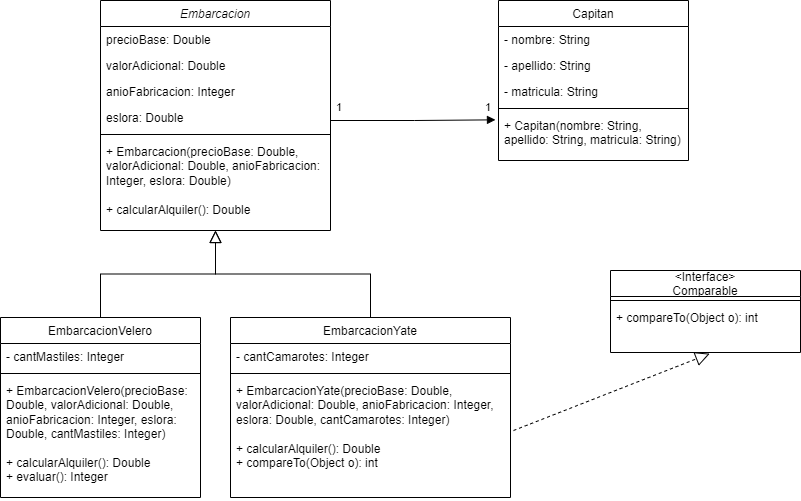

The diagram above was exported from draw.io. Its source (the exported page's mxGraphModel, read from the mxfile embedded in the PNG):
<mxGraphModel dx="1185" dy="644" grid="1" gridSize="10" guides="1" tooltips="1" connect="1" arrows="1" fold="1" page="1" pageScale="1" pageWidth="827" pageHeight="1169" math="0" shadow="0">
  <root>
    <mxCell id="WIyWlLk6GJQsqaUBKTNV-0" />
    <mxCell id="WIyWlLk6GJQsqaUBKTNV-1" parent="WIyWlLk6GJQsqaUBKTNV-0" />
    <mxCell id="zkfFHV4jXpPFQw0GAbJ--0" value="Embarcacion" style="swimlane;fontStyle=2;align=center;verticalAlign=top;childLayout=stackLayout;horizontal=1;startSize=26;horizontalStack=0;resizeParent=1;resizeLast=0;collapsible=1;marginBottom=0;rounded=0;shadow=0;strokeWidth=1;" parent="WIyWlLk6GJQsqaUBKTNV-1" vertex="1">
      <mxGeometry x="110" y="120" width="230" height="230" as="geometry">
        <mxRectangle x="230" y="140" width="160" height="26" as="alternateBounds" />
      </mxGeometry>
    </mxCell>
    <mxCell id="zkfFHV4jXpPFQw0GAbJ--1" value="precioBase: Double" style="text;align=left;verticalAlign=top;spacingLeft=4;spacingRight=4;overflow=hidden;rotatable=0;points=[[0,0.5],[1,0.5]];portConstraint=eastwest;" parent="zkfFHV4jXpPFQw0GAbJ--0" vertex="1">
      <mxGeometry y="26" width="230" height="26" as="geometry" />
    </mxCell>
    <mxCell id="zkfFHV4jXpPFQw0GAbJ--2" value="valorAdicional: Double" style="text;align=left;verticalAlign=top;spacingLeft=4;spacingRight=4;overflow=hidden;rotatable=0;points=[[0,0.5],[1,0.5]];portConstraint=eastwest;rounded=0;shadow=0;html=0;" parent="zkfFHV4jXpPFQw0GAbJ--0" vertex="1">
      <mxGeometry y="52" width="230" height="26" as="geometry" />
    </mxCell>
    <mxCell id="zkfFHV4jXpPFQw0GAbJ--3" value="anioFabricacion: Integer" style="text;align=left;verticalAlign=top;spacingLeft=4;spacingRight=4;overflow=hidden;rotatable=0;points=[[0,0.5],[1,0.5]];portConstraint=eastwest;rounded=0;shadow=0;html=0;" parent="zkfFHV4jXpPFQw0GAbJ--0" vertex="1">
      <mxGeometry y="78" width="230" height="26" as="geometry" />
    </mxCell>
    <mxCell id="nbAncP-0106k6tVw_4kp-1" value="eslora: Double" style="text;align=left;verticalAlign=top;spacingLeft=4;spacingRight=4;overflow=hidden;rotatable=0;points=[[0,0.5],[1,0.5]];portConstraint=eastwest;rounded=0;shadow=0;html=0;" vertex="1" parent="zkfFHV4jXpPFQw0GAbJ--0">
      <mxGeometry y="104" width="230" height="26" as="geometry" />
    </mxCell>
    <mxCell id="zkfFHV4jXpPFQw0GAbJ--4" value="" style="line;html=1;strokeWidth=1;align=left;verticalAlign=middle;spacingTop=-1;spacingLeft=3;spacingRight=3;rotatable=0;labelPosition=right;points=[];portConstraint=eastwest;" parent="zkfFHV4jXpPFQw0GAbJ--0" vertex="1">
      <mxGeometry y="130" width="230" height="8" as="geometry" />
    </mxCell>
    <mxCell id="zkfFHV4jXpPFQw0GAbJ--5" value="+ Embarcacion(precioBase: Double, valorAdicional: Double, anioFabricacion: Integer, eslora: Double)&#10;&#10;+ calcularAlquiler(): Double" style="text;align=left;verticalAlign=top;spacingLeft=4;spacingRight=4;overflow=hidden;rotatable=0;points=[[0,0.5],[1,0.5]];portConstraint=eastwest;whiteSpace=wrap;" parent="zkfFHV4jXpPFQw0GAbJ--0" vertex="1">
      <mxGeometry y="138" width="230" height="92" as="geometry" />
    </mxCell>
    <mxCell id="zkfFHV4jXpPFQw0GAbJ--6" value="EmbarcacionVelero" style="swimlane;fontStyle=0;align=center;verticalAlign=top;childLayout=stackLayout;horizontal=1;startSize=26;horizontalStack=0;resizeParent=1;resizeLast=0;collapsible=1;marginBottom=0;rounded=0;shadow=0;strokeWidth=1;" parent="WIyWlLk6GJQsqaUBKTNV-1" vertex="1">
      <mxGeometry x="10" y="437" width="200" height="180" as="geometry">
        <mxRectangle x="130" y="380" width="160" height="26" as="alternateBounds" />
      </mxGeometry>
    </mxCell>
    <mxCell id="zkfFHV4jXpPFQw0GAbJ--7" value="- cantMastiles: Integer" style="text;align=left;verticalAlign=top;spacingLeft=4;spacingRight=4;overflow=hidden;rotatable=0;points=[[0,0.5],[1,0.5]];portConstraint=eastwest;" parent="zkfFHV4jXpPFQw0GAbJ--6" vertex="1">
      <mxGeometry y="26" width="200" height="26" as="geometry" />
    </mxCell>
    <mxCell id="zkfFHV4jXpPFQw0GAbJ--9" value="" style="line;html=1;strokeWidth=1;align=left;verticalAlign=middle;spacingTop=-1;spacingLeft=3;spacingRight=3;rotatable=0;labelPosition=right;points=[];portConstraint=eastwest;" parent="zkfFHV4jXpPFQw0GAbJ--6" vertex="1">
      <mxGeometry y="52" width="200" height="8" as="geometry" />
    </mxCell>
    <mxCell id="nbAncP-0106k6tVw_4kp-4" value="+ EmbarcacionVelero(precioBase: Double, valorAdicional: Double, anioFabricacion: Integer, eslora: Double, cantMastiles: Integer)&#10;&#10;+ calcularAlquiler(): Double&#10;+ evaluar(): Integer" style="text;align=left;verticalAlign=top;spacingLeft=4;spacingRight=4;overflow=hidden;rotatable=0;points=[[0,0.5],[1,0.5]];portConstraint=eastwest;whiteSpace=wrap;" vertex="1" parent="zkfFHV4jXpPFQw0GAbJ--6">
      <mxGeometry y="60" width="200" height="120" as="geometry" />
    </mxCell>
    <mxCell id="zkfFHV4jXpPFQw0GAbJ--12" value="" style="endArrow=block;endSize=10;endFill=0;shadow=0;strokeWidth=1;rounded=0;edgeStyle=elbowEdgeStyle;elbow=vertical;" parent="WIyWlLk6GJQsqaUBKTNV-1" source="zkfFHV4jXpPFQw0GAbJ--6" target="zkfFHV4jXpPFQw0GAbJ--0" edge="1">
      <mxGeometry width="160" relative="1" as="geometry">
        <mxPoint x="200" y="203" as="sourcePoint" />
        <mxPoint x="200" y="203" as="targetPoint" />
      </mxGeometry>
    </mxCell>
    <mxCell id="zkfFHV4jXpPFQw0GAbJ--13" value="EmbarcacionYate" style="swimlane;fontStyle=0;align=center;verticalAlign=top;childLayout=stackLayout;horizontal=1;startSize=26;horizontalStack=0;resizeParent=1;resizeLast=0;collapsible=1;marginBottom=0;rounded=0;shadow=0;strokeWidth=1;" parent="WIyWlLk6GJQsqaUBKTNV-1" vertex="1">
      <mxGeometry x="240" y="437" width="280" height="180" as="geometry">
        <mxRectangle x="340" y="380" width="170" height="26" as="alternateBounds" />
      </mxGeometry>
    </mxCell>
    <mxCell id="zkfFHV4jXpPFQw0GAbJ--14" value="- cantCamarotes: Integer" style="text;align=left;verticalAlign=top;spacingLeft=4;spacingRight=4;overflow=hidden;rotatable=0;points=[[0,0.5],[1,0.5]];portConstraint=eastwest;" parent="zkfFHV4jXpPFQw0GAbJ--13" vertex="1">
      <mxGeometry y="26" width="280" height="26" as="geometry" />
    </mxCell>
    <mxCell id="zkfFHV4jXpPFQw0GAbJ--15" value="" style="line;html=1;strokeWidth=1;align=left;verticalAlign=middle;spacingTop=-1;spacingLeft=3;spacingRight=3;rotatable=0;labelPosition=right;points=[];portConstraint=eastwest;" parent="zkfFHV4jXpPFQw0GAbJ--13" vertex="1">
      <mxGeometry y="52" width="280" height="8" as="geometry" />
    </mxCell>
    <mxCell id="nbAncP-0106k6tVw_4kp-5" value="+ EmbarcacionYate(precioBase: Double, valorAdicional: Double, anioFabricacion: Integer, eslora: Double, cantCamarotes: Integer)&#10;&#10;+ calcularAlquiler(): Double&#10;+ compareTo(Object o): int" style="text;align=left;verticalAlign=top;spacingLeft=4;spacingRight=4;overflow=hidden;rotatable=0;points=[[0,0.5],[1,0.5]];portConstraint=eastwest;whiteSpace=wrap;" vertex="1" parent="zkfFHV4jXpPFQw0GAbJ--13">
      <mxGeometry y="60" width="280" height="120" as="geometry" />
    </mxCell>
    <mxCell id="zkfFHV4jXpPFQw0GAbJ--16" value="" style="endArrow=block;endSize=10;endFill=0;shadow=0;strokeWidth=1;rounded=0;edgeStyle=elbowEdgeStyle;elbow=vertical;" parent="WIyWlLk6GJQsqaUBKTNV-1" source="zkfFHV4jXpPFQw0GAbJ--13" target="zkfFHV4jXpPFQw0GAbJ--0" edge="1">
      <mxGeometry width="160" relative="1" as="geometry">
        <mxPoint x="210" y="373" as="sourcePoint" />
        <mxPoint x="310" y="271" as="targetPoint" />
      </mxGeometry>
    </mxCell>
    <mxCell id="zkfFHV4jXpPFQw0GAbJ--17" value="Capitan" style="swimlane;fontStyle=0;align=center;verticalAlign=top;childLayout=stackLayout;horizontal=1;startSize=26;horizontalStack=0;resizeParent=1;resizeLast=0;collapsible=1;marginBottom=0;rounded=0;shadow=0;strokeWidth=1;" parent="WIyWlLk6GJQsqaUBKTNV-1" vertex="1">
      <mxGeometry x="508" y="120" width="190" height="160" as="geometry">
        <mxRectangle x="550" y="140" width="160" height="26" as="alternateBounds" />
      </mxGeometry>
    </mxCell>
    <mxCell id="zkfFHV4jXpPFQw0GAbJ--18" value="- nombre: String" style="text;align=left;verticalAlign=top;spacingLeft=4;spacingRight=4;overflow=hidden;rotatable=0;points=[[0,0.5],[1,0.5]];portConstraint=eastwest;" parent="zkfFHV4jXpPFQw0GAbJ--17" vertex="1">
      <mxGeometry y="26" width="190" height="26" as="geometry" />
    </mxCell>
    <mxCell id="zkfFHV4jXpPFQw0GAbJ--19" value="- apellido: String" style="text;align=left;verticalAlign=top;spacingLeft=4;spacingRight=4;overflow=hidden;rotatable=0;points=[[0,0.5],[1,0.5]];portConstraint=eastwest;rounded=0;shadow=0;html=0;" parent="zkfFHV4jXpPFQw0GAbJ--17" vertex="1">
      <mxGeometry y="52" width="190" height="26" as="geometry" />
    </mxCell>
    <mxCell id="zkfFHV4jXpPFQw0GAbJ--20" value="- matricula: String" style="text;align=left;verticalAlign=top;spacingLeft=4;spacingRight=4;overflow=hidden;rotatable=0;points=[[0,0.5],[1,0.5]];portConstraint=eastwest;rounded=0;shadow=0;html=0;" parent="zkfFHV4jXpPFQw0GAbJ--17" vertex="1">
      <mxGeometry y="78" width="190" height="26" as="geometry" />
    </mxCell>
    <mxCell id="zkfFHV4jXpPFQw0GAbJ--23" value="" style="line;html=1;strokeWidth=1;align=left;verticalAlign=middle;spacingTop=-1;spacingLeft=3;spacingRight=3;rotatable=0;labelPosition=right;points=[];portConstraint=eastwest;" parent="zkfFHV4jXpPFQw0GAbJ--17" vertex="1">
      <mxGeometry y="104" width="190" height="8" as="geometry" />
    </mxCell>
    <mxCell id="zkfFHV4jXpPFQw0GAbJ--24" value="+ Capitan(nombre: String, apellido: String, matricula: String)" style="text;align=left;verticalAlign=top;spacingLeft=4;spacingRight=4;overflow=hidden;rotatable=0;points=[[0,0.5],[1,0.5]];portConstraint=eastwest;whiteSpace=wrap;" parent="zkfFHV4jXpPFQw0GAbJ--17" vertex="1">
      <mxGeometry y="112" width="190" height="48" as="geometry" />
    </mxCell>
    <mxCell id="nbAncP-0106k6tVw_4kp-12" value="&lt;Interface&gt;&#10;Comparable" style="swimlane;fontStyle=0;align=center;verticalAlign=middle;childLayout=stackLayout;horizontal=1;startSize=26;horizontalStack=0;resizeParent=1;resizeLast=0;collapsible=1;marginBottom=0;rounded=0;shadow=0;strokeWidth=1;" vertex="1" parent="WIyWlLk6GJQsqaUBKTNV-1">
      <mxGeometry x="620" y="390" width="190" height="82" as="geometry">
        <mxRectangle x="550" y="140" width="160" height="26" as="alternateBounds" />
      </mxGeometry>
    </mxCell>
    <mxCell id="nbAncP-0106k6tVw_4kp-16" value="" style="line;html=1;strokeWidth=1;align=left;verticalAlign=middle;spacingTop=-1;spacingLeft=3;spacingRight=3;rotatable=0;labelPosition=right;points=[];portConstraint=eastwest;" vertex="1" parent="nbAncP-0106k6tVw_4kp-12">
      <mxGeometry y="26" width="190" height="8" as="geometry" />
    </mxCell>
    <mxCell id="nbAncP-0106k6tVw_4kp-17" value="+ compareTo(Object o): int" style="text;align=left;verticalAlign=top;spacingLeft=4;spacingRight=4;overflow=hidden;rotatable=0;points=[[0,0.5],[1,0.5]];portConstraint=eastwest;whiteSpace=wrap;" vertex="1" parent="nbAncP-0106k6tVw_4kp-12">
      <mxGeometry y="34" width="190" height="48" as="geometry" />
    </mxCell>
    <mxCell id="nbAncP-0106k6tVw_4kp-18" value="" style="endArrow=block;dashed=1;endFill=0;endSize=12;html=1;rounded=0;entryX=0.522;entryY=1.024;entryDx=0;entryDy=0;entryPerimeter=0;" edge="1" parent="WIyWlLk6GJQsqaUBKTNV-1" target="nbAncP-0106k6tVw_4kp-17">
      <mxGeometry width="160" relative="1" as="geometry">
        <mxPoint x="523" y="550" as="sourcePoint" />
        <mxPoint x="683" y="550" as="targetPoint" />
      </mxGeometry>
    </mxCell>
    <mxCell id="nbAncP-0106k6tVw_4kp-19" value="" style="endArrow=block;endFill=1;html=1;edgeStyle=orthogonalEdgeStyle;align=left;verticalAlign=top;rounded=0;entryX=-0.016;entryY=0.153;entryDx=0;entryDy=0;entryPerimeter=0;" edge="1" parent="WIyWlLk6GJQsqaUBKTNV-1" target="zkfFHV4jXpPFQw0GAbJ--24">
      <mxGeometry x="-1" relative="1" as="geometry">
        <mxPoint x="340" y="230" as="sourcePoint" />
        <mxPoint x="500" y="230" as="targetPoint" />
      </mxGeometry>
    </mxCell>
    <mxCell id="nbAncP-0106k6tVw_4kp-20" value="1" style="edgeLabel;resizable=0;html=1;align=left;verticalAlign=bottom;" connectable="0" vertex="1" parent="nbAncP-0106k6tVw_4kp-19">
      <mxGeometry x="-1" relative="1" as="geometry">
        <mxPoint x="4" y="5" as="offset" />
      </mxGeometry>
    </mxCell>
    <mxCell id="nbAncP-0106k6tVw_4kp-21" value="1" style="edgeLabel;resizable=0;html=1;align=left;verticalAlign=bottom;" connectable="0" vertex="1" parent="WIyWlLk6GJQsqaUBKTNV-1">
      <mxGeometry x="493" y="235" as="geometry" />
    </mxCell>
  </root>
</mxGraphModel>